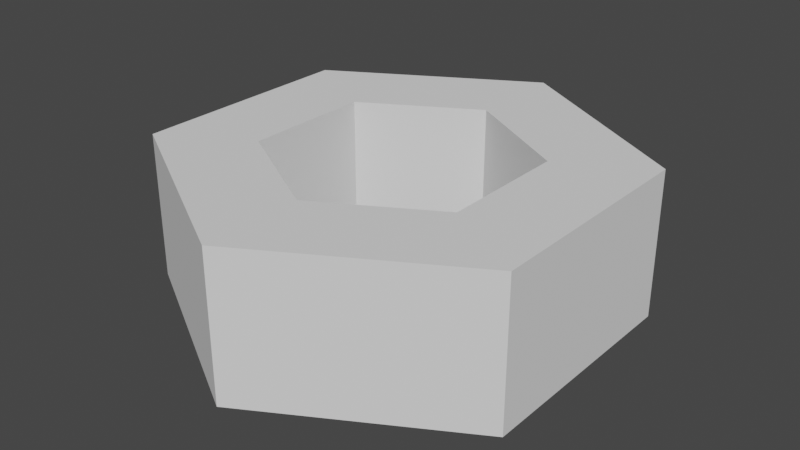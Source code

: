 # Source: MechanicalPartile1.blend  (saved by Blender 2.90.8; exported with 4.5.12 LTS)
import bpy
from mathutils import Matrix  # noqa: F401  (used for matrix-valued properties, if any)

bpy.ops.wm.read_factory_settings(use_empty=True)
scene = bpy.context.scene
scene.name = 'Scene'

# ---- collections
col_collection = bpy.data.collections.new('Collection'); scene.collection.children.link(col_collection)

# ---- world
world_world = bpy.data.worlds.new('World'); scene.world = world_world
world_world.use_nodes = True; world_world.node_tree.nodes.clear()
_N = world_world.node_tree.nodes; _L = world_world.node_tree.links
n0 = _N.new('ShaderNodeOutputWorld'); n0.name = 'World Output'; n0.location = (300, 300)
n1 = _N.new('ShaderNodeBackground'); n1.name = 'Background'; n1.location = (10, 300)
n1.inputs[0].default_value = (0.05088, 0.05088, 0.05088, 1.0)
_L.new(n1.outputs[0], n0.inputs[0])
n0.is_active_output = True
world_world.color = (0.05088, 0.05088, 0.05088)
world_world.use_sun_shadow = False
world_world.sun_shadow_jitter_overblur = 0.0

# ---- meshes
me_cylinder = bpy.data.meshes.new('Cylinder')
me_cylinder.from_pydata([(0.0, 0.05643, -0.03197), (0.0, 0.05643, 0.03197), (0.04887, 0.02822, -0.03197), (0.04887, 0.02822, 0.03197), (0.04887, -0.02822, -0.03197), (0.04887, -0.02822, 0.03197), (-4.245e-09, -0.05643, -0.03197), (-4.245e-09, -0.05643, 0.03197), (-0.04887, -0.02822, -0.03197), (-0.04887, -0.02822, 0.03197), (-0.04887, 0.02822, -0.03197), (-0.04887, 0.02822, 0.03197), (0.0, 0.1, -0.03197), (0.0866, 0.05, -0.03197), (0.0866, 0.05, 0.03197), (0.0, 0.1, 0.03197), (0.0866, -0.05, -0.03197), (0.0866, -0.05, 0.03197), (-8.742e-09, -0.1, -0.03197), (-8.742e-09, -0.1, 0.03197), (-0.0866, -0.05, -0.03197), (-0.0866, -0.05, 0.03197), (-0.0866, 0.05, -0.03197), (-0.0866, 0.05, 0.03197)], [], [(12, 15, 14, 13), (13, 14, 17, 16), (16, 17, 19, 18), (18, 19, 21, 20), (11, 9, 8, 10), (20, 21, 23, 22), (22, 23, 15, 12), (1, 11, 10, 0), (2, 0, 12, 13), (1, 3, 14, 15), (4, 2, 13, 16), (3, 5, 17, 14), (6, 4, 16, 18), (5, 7, 19, 17), (8, 6, 18, 20), (7, 9, 21, 19), (10, 8, 20, 22), (9, 11, 23, 21), (0, 10, 22, 12), (11, 1, 15, 23), (9, 7, 6, 8), (7, 5, 4, 6), (5, 3, 2, 4), (3, 1, 0, 2)])
_uv = me_cylinder.uv_layers.new(name='UVMap')
_uv.uv.foreach_set('vector', [0.1067, 0.6666, 0.0001192, 0.6666, 0.0001192, 0.5, 0.1067, 0.5, 0.1067, 0.5, 0.0001192, 0.5, 0.0001192, 0.3334, 0.1067, 0.3334, 0.1067, 0.3334, 0.0001192, 0.3334, 0.0001193, 0.1667, 0.1067, 0.1667, 0.1067, 0.1667, 0.0001193, 0.1667, 0.0001194, 0.0001192, 0.1067, 0.0001192, 0.3957, 0.3763, 0.3957, 0.2822, 0.5023, 0.2822, 0.5023, 0.3763, 0.1067, 0.9999, 0.0001192, 0.9999, 0.0001192, 0.8333, 0.1067, 0.8333, 0.1067, 0.8333, 0.0001192, 0.8333, 0.0001192, 0.6666, 0.1067, 0.6666, 0.3957, 0.4703, 0.3957, 0.3763, 0.5023, 0.3763, 0.5023, 0.4703, 0.1698, 0.5473, 0.2512, 0.5943, 0.2512, 0.6669, 0.1069, 0.5836, 0.3326, 0.1197, 0.2512, 0.07271, 0.2512, 0.0001192, 0.3955, 0.08343, 0.1698, 0.4532, 0.1698, 0.5473, 0.1069, 0.5836, 0.1069, 0.4169, 0.2512, 0.07271, 0.1698, 0.1197, 0.1069, 0.08343, 0.2512, 0.0001192, 0.2512, 0.4062, 0.1698, 0.4532, 0.1069, 0.4169, 0.2512, 0.3336, 0.1698, 0.1197, 0.1698, 0.2138, 0.1069, 0.2501, 0.1069, 0.08343, 0.3326, 0.4532, 0.2512, 0.4062, 0.2512, 0.3336, 0.3955, 0.4169, 0.1698, 0.2138, 0.2512, 0.2608, 0.2512, 0.3334, 0.1069, 0.2501, 0.3326, 0.5473, 0.3326, 0.4532, 0.3955, 0.4169, 0.3955, 0.5836, 0.2512, 0.2608, 0.3326, 0.2138, 0.3955, 0.2501, 0.2512, 0.3334, 0.2512, 0.5943, 0.3326, 0.5473, 0.3955, 0.5836, 0.2512, 0.6669, 0.3326, 0.2138, 0.3326, 0.1197, 0.3955, 0.08343, 0.3955, 0.2501, 0.3957, 0.2822, 0.3957, 0.1882, 0.5023, 0.1882, 0.5023, 0.2822, 0.3957, 0.1882, 0.3957, 0.09415, 0.5023, 0.09415, 0.5023, 0.1882, 0.3957, 0.09415, 0.3957, 0.0001192, 0.5023, 0.0001192, 0.5023, 0.09415, 0.3957, 0.5643, 0.3957, 0.4703, 0.5023, 0.4703, 0.5023, 0.5643])
me_cylinder.use_remesh_fix_poles = True
me_cylinder.use_remesh_preserve_attributes = False
me_cylinder.use_mirror_vertex_groups = False
me_cylinder.update()

# ---- objects
ob_cylinder = bpy.data.objects.new('Cylinder', me_cylinder)

# ---- transforms, parenting, visibility, modifiers, constraints
ob_cylinder.location = (0.0, 0.0, 0.0)
ob_cylinder.lineart.crease_threshold = 0.0

# ---- collection membership
col_collection.objects.link(ob_cylinder)

# ---- scene / render settings (as saved in the file)
scene.frame_start = 1; scene.frame_end = 250; scene.frame_set(1)
scene.render.engine = 'BLENDER_EEVEE_NEXT'
scene.cycles.use_denoising = False
scene.cycles.samples = 128
scene.cycles.sampling_pattern = 'TABULATED_SOBOL'
scene.cycles.use_adaptive_sampling = False
scene.cycles.use_light_tree = False
scene.eevee.use_gtao = True
scene.eevee.use_raytracing = True
scene.view_settings.view_transform = 'Filmic'
bpy.context.view_layer.update()

# ---- added for rendering (the .blend has no active camera and no usable light): camera, sun
cam_auto = bpy.data.cameras.new('AutoCamera')
cam_auto.lens = 50.0
cam_auto.sensor_width = 36.0
cam_auto.clip_end = 1000.0
ob_auto_camera = bpy.data.objects.new('AutoCamera', cam_auto)
scene.collection.objects.link(ob_auto_camera)
ob_auto_camera.location = (0.251838, -0.302205, 0.20147)
ob_auto_camera.rotation_euler = (1.09748, -7.21219e-08, 0.694738)
scene.camera = ob_auto_camera
light_auto_sun = bpy.data.lights.new('AutoSun', 'SUN')
light_auto_sun.energy = 3.0
light_auto_sun.angle = 0.0523599
ob_auto_sun = bpy.data.objects.new('AutoSun', light_auto_sun)
scene.collection.objects.link(ob_auto_sun)
ob_auto_sun.rotation_euler = (0.872665, 0.174533, 0.523599)
bpy.context.view_layer.update()
